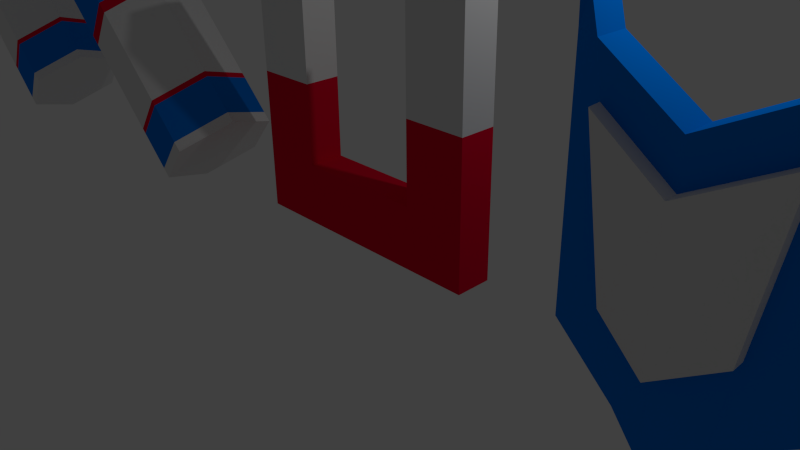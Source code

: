 # Source: PowerUps.blend  (saved by Blender 2.70.0; exported with 4.5.12 LTS)
import bpy
from mathutils import Matrix  # noqa: F401  (used for matrix-valued properties, if any)

bpy.ops.wm.read_factory_settings(use_empty=True)
scene = bpy.context.scene
scene.name = 'Scene'

# ---- collections
col_collection_1 = bpy.data.collections.new('Collection 1'); scene.collection.children.link(col_collection_1)

# ---- materials (node trees are filled in below, after node groups)
mat_gungrey = bpy.data.materials.new('GunGrey')
mat_gungrey.alpha_threshold = 0.0
mat_gungrey.use_transparent_shadow = False
mat_gungrey.diffuse_color = (0.1237, 0.1237, 0.1237, 1.0)
mat_gungrey.roughness = 0.5
mat_gungrey.line_color = (0.0, 0.0, 0.0, 1.0)
mat_imabranco = bpy.data.materials.new('ImaBranco')
mat_imabranco.alpha_threshold = 0.0
mat_imabranco.use_transparent_shadow = False
mat_imabranco.roughness = 0.5
mat_imabranco.line_color = (0.0, 0.0, 0.0, 1.0)
mat_bluesield = bpy.data.materials.new('BlueSield')
mat_bluesield.alpha_threshold = 0.0
mat_bluesield.use_transparent_shadow = False
mat_bluesield.diffuse_color = (0.0, 0.1918, 0.8, 1.0)
mat_bluesield.roughness = 0.5
mat_bluesield.line_color = (0.0, 0.0, 0.0, 1.0)
mat_imared = bpy.data.materials.new('ImaRed')
mat_imared.alpha_threshold = 0.0
mat_imared.use_transparent_shadow = False
mat_imared.diffuse_color = (0.8, 0.0, 0.03085, 1.0)
mat_imared.roughness = 0.5
mat_imared.line_color = (0.0, 0.0, 0.0, 1.0)

# ---- material node trees

# ---- world
world_world = bpy.data.worlds.new('World'); scene.world = world_world
world_world.color = (0.05088, 0.05088, 0.05088)
world_world.use_sun_shadow = False
world_world.sun_shadow_jitter_overblur = 0.0
world_world.cycles.sampling_method = 'MANUAL'
world_world.cycles.sample_map_resolution = 256

# ---- cameras
cam_camera = bpy.data.cameras.new('Camera')
cam_camera.clip_end = 100.0
cam_camera.lens = 35.0
cam_camera.sensor_width = 32.0
cam_camera.sensor_height = 18.0
cam_camera.ortho_scale = 7.314
cam_camera.dof.focus_distance = 0.0
cam_camera.dof.aperture_fstop = 128.0

# ---- lights
light_lamp = bpy.data.lights.new('Lamp', 'POINT')
light_lamp.transmission_factor = 0.0
light_lamp.cutoff_distance = 30.0
light_lamp.energy = 100.0
light_lamp.shadow_buffer_clip_start = 1.001
light_lamp.shadow_soft_size = 0.1
light_lamp.shadow_maximum_resolution = 0.006
light_lamp.use_absolute_resolution = True
light_lamp.cycles.use_multiple_importance_sampling = False

# ---- meshes
me_cube_003 = bpy.data.meshes.new('Cube.003')
me_cube_003.from_pydata([(-2.317, -1.0, -0.4245), (-2.317, 1.0, -0.4245), (-0.09495, 1.0, -0.8888), (-0.09495, -1.0, -0.8888), (-1.404, -1.0, 3.435), (-1.404, 1.0, 3.435), (0.8183, 1.0, 2.97), (0.8183, -1.0, 2.97), (-1.269, -1.0, 5.387), (-1.269, 1.0, 5.387), (1.0, 1.0, 5.446), (1.0, -1.0, 5.446), (6.944, 1.0, 2.966), (6.944, -1.0, 2.966), (6.944, 1.0, 5.446), (6.944, -1.0, 5.446), (6.944, 0.5997, 3.462), (6.944, -0.5997, 3.462), (6.944, 0.5997, 4.95), (6.944, -0.5997, 4.95), (7.802, 0.5997, 3.462), (7.802, -0.5997, 3.462), (7.802, 0.5997, 4.95), (7.802, -0.5997, 4.95), (7.802, 0.4603, 3.635), (7.802, -0.4603, 3.635), (7.802, 0.4603, 4.777), (7.802, -0.4603, 4.777), (7.997, 0.4603, 3.635), (7.997, -0.4603, 3.635), (7.997, 0.4603, 4.777), (7.997, -0.4603, 4.777), (-1.387, -0.3191, 3.6), (-1.387, 0.3191, 3.6), (-1.264, -0.3191, 5.382), (-1.264, 0.3191, 5.382), (0.8076, 0.3191, 5.437), (0.8076, -0.3191, 5.437), (-1.065, -0.1859, 4.104), (-1.065, 0.1859, 4.104), (-0.993, -0.1859, 5.142), (-0.993, 0.1859, 5.142), (0.214, 0.1859, 5.174), (0.214, -0.1859, 5.174), (-2.117, 0.07528, 6.037), (-2.117, 0.4472, 6.037), (-1.892, 0.07528, 6.184), (-1.892, 0.4472, 6.184), (-1.675, 0.4472, 6.314), (-1.675, 0.07528, 6.314), (-1.881, -1.0, 0.0478), (-0.277, -1.0, -0.2873), (-1.222, -1.0, 2.833), (0.3821, -1.0, 2.498), (-1.881, -1.24, 0.0478), (-0.277, -1.24, -0.2873), (-1.222, -1.24, 2.833), (0.3821, -1.24, 2.498), (-2.033, 1.0, -0.1165), (-0.2137, 1.0, -0.4965), (-1.285, 1.0, 3.042), (0.5338, 1.0, 2.662), (-2.033, 1.13, -0.1165), (-0.2137, 1.13, -0.4965), (-1.285, 1.13, 3.042), (0.5338, 1.13, 2.662), (1.375, -1.0, 3.671), (1.527, -1.0, 4.738), (6.401, -1.0, 3.676), (6.404, -1.0, 4.745), (1.375, -1.16, 3.671), (1.527, -1.16, 4.738), (6.401, -1.16, 3.676), (6.404, -1.16, 4.745), (1.251, 1.0, 3.713), (1.411, 1.0, 4.693), (6.52, 1.0, 3.72), (6.524, 1.0, 4.702), (1.251, 1.208, 3.713), (1.411, 1.208, 4.693), (6.52, 1.208, 3.72), (6.524, 1.208, 4.702)], [], [(4, 5, 1, 0), (2, 1, 58, 59), (6, 7, 3, 2), (0, 3, 51, 50), (0, 1, 2, 3), (4, 7, 11, 8), (4, 8, 34, 32), (10, 14, 77, 75), (6, 5, 9, 10), (9, 5, 33, 35), (12, 14, 18, 16), (7, 13, 68, 66), (10, 11, 15, 14), (7, 6, 12, 13), (16, 18, 22, 20), (15, 13, 17, 19), (14, 15, 19, 18), (13, 12, 16, 17), (20, 22, 26, 24), (19, 17, 21, 23), (18, 19, 23, 22), (17, 16, 20, 21), (24, 26, 30, 28), (23, 21, 25, 27), (22, 23, 27, 26), (21, 20, 24, 25), (29, 28, 30, 31), (27, 25, 29, 31), (26, 27, 31, 30), (25, 24, 28, 29), (32, 34, 40, 38), (35, 33, 39, 41), (8, 11, 37, 34), (11, 10, 36, 37), (10, 9, 35, 36), (5, 4, 32, 33), (38, 40, 46, 44), (41, 39, 45, 47), (34, 37, 43, 40), (37, 36, 42, 43), (36, 35, 41, 42), (33, 32, 38, 39), (49, 48, 47, 46), (45, 44, 46, 47), (40, 43, 49, 46), (43, 42, 48, 49), (42, 41, 47, 48), (39, 38, 44, 45), (50, 51, 55, 54), (7, 4, 52, 53), (3, 7, 53, 51), (4, 0, 50, 52), (57, 56, 54, 55), (53, 52, 56, 57), (51, 53, 57, 55), (52, 50, 54, 56), (59, 58, 62, 63), (6, 2, 59, 61), (5, 6, 61, 60), (1, 5, 60, 58), (64, 65, 63, 62), (61, 59, 63, 65), (60, 61, 65, 64), (58, 60, 64, 62), (66, 68, 72, 70), (15, 11, 67, 69), (13, 15, 69, 68), (11, 7, 66, 67), (71, 70, 72, 73), (69, 67, 71, 73), (68, 69, 73, 72), (67, 66, 70, 71), (75, 77, 81, 79), (12, 6, 74, 76), (14, 12, 76, 77), (6, 10, 75, 74), (78, 79, 81, 80), (76, 74, 78, 80), (77, 76, 80, 81), (74, 75, 79, 78)])
me_cube_003.polygons.foreach_set('material_index', [0, 0, 0, 0, 0, 0, 0, 0, 0, 0, 0, 0, 0, 0, 0, 0, 0, 0, 0, 0, 0, 0, 1, 0, 0, 0, 1, 1, 1, 1, 0, 0, 0, 0, 0, 0, 0, 0, 0, 0, 0, 0, 0, 0, 0, 0, 0, 0, 1, 0, 0, 0, 1, 1, 1, 1, 1, 0, 0, 0, 1, 0, 1, 1, 1, 0, 0, 0, 1, 1, 1, 1, 1, 0, 0, 0, 1, 1, 1, 0])
me_cube_003.materials.append(mat_gungrey)
me_cube_003.materials.append(mat_imabranco)
me_cube_003.use_remesh_preserve_volume = False
me_cube_003.use_remesh_preserve_attributes = False
me_cube_003.use_mirror_vertex_groups = False
me_cube_003.update()
me_cylinder_001 = bpy.data.meshes.new('Cylinder.001')
me_cylinder_001.from_pydata([(0.0, 1.0, -1.0), (0.0, 1.0, 2.829), (0.866, 0.5, -1.0), (0.866, 0.5, 2.829), (0.866, -0.5, -1.0), (0.866, -0.5, 2.829), (-8.742e-08, -1.0, -1.0), (-8.742e-08, -1.0, 2.829), (-0.866, -0.5, -1.0), (-0.866, -0.5, 2.829), (-0.866, 0.5, -1.0), (-0.866, 0.5, 2.829), (-4.158e-09, 0.2913, 3.338), (0.2522, 0.1456, 3.338), (0.2522, -0.1456, 3.338), (-2.962e-08, -0.2913, 3.338), (-0.2522, -0.1456, 3.338), (-0.2522, 0.1456, 3.338), (-4.158e-09, 0.2913, 3.599), (0.2522, 0.1456, 3.599), (0.2522, -0.1456, 3.599), (-2.962e-08, -0.2913, 3.599), (-0.2522, -0.1456, 3.599), (-0.2522, 0.1456, 3.599), (-1.937e-09, 0.1357, 3.599), (0.1175, 0.06785, 3.599), (0.1175, -0.06785, 3.599), (-1.38e-08, -0.1357, 3.599), (-0.1175, -0.06785, 3.599), (-0.1175, 0.06785, 3.599), (-1.937e-09, 0.1357, 3.835), (0.1175, 0.06785, 3.835), (0.1175, -0.06785, 3.835), (-1.38e-08, -0.1357, 3.835), (-0.1175, -0.06785, 3.835), (-0.1175, 0.06785, 3.835), (-1.937e-09, 0.1357, 3.978), (0.1175, 0.06785, 3.978), (0.1175, -0.06785, 3.978), (-1.38e-08, -0.1357, 3.978), (-0.1175, -0.06785, 3.978), (-0.1175, 0.06785, 3.978), (-1.478e-09, 0.2497, 3.978), (0.2162, 0.1248, 3.978), (0.2162, -0.1248, 3.978), (-2.331e-08, -0.2497, 3.978), (-0.2162, -0.1248, 3.978), (-0.2162, 0.1248, 3.978), (-1.478e-09, 0.2497, 4.187), (0.2162, 0.1248, 4.187), (0.2162, -0.1248, 4.187), (-2.331e-08, -0.2497, 4.187), (-0.2162, -0.1248, 4.187), (-0.2162, 0.1248, 4.187), (0.06524, -0.07791, 3.652), (-9.871e-09, -0.1156, 3.652), (-0.06524, -0.07791, 3.652), (0.06524, -0.07791, 3.782), (-9.871e-09, -0.1156, 3.782), (-0.06524, -0.07791, 3.782), (0.06524, -0.27, 3.652), (-9.871e-09, -0.3077, 3.652), (-0.06524, -0.27, 3.652), (0.06524, -0.27, 3.782), (-9.871e-09, -0.3077, 3.782), (-0.06524, -0.27, 3.782), (0.08892, -0.2655, 3.628), (-1.165e-08, -0.3168, 3.628), (-0.08892, -0.2655, 3.628), (0.08892, -0.2655, 3.806), (-1.165e-08, -0.3168, 3.806), (-0.08892, -0.2655, 3.806), (0.08892, -0.4386, 3.628), (-1.165e-08, -0.4899, 3.628), (-0.08892, -0.4386, 3.628), (0.08892, -0.4386, 3.806), (-1.165e-08, -0.4899, 3.806), (-0.08892, -0.4386, 3.806), (0.0, 1.0, 0.01119), (0.866, 0.5, 0.01119), (0.866, -0.5, 0.01119), (-8.742e-08, -1.0, 0.01119), (-0.866, -0.5, 0.01119), (-0.866, 0.5, 0.01119), (0.0, 1.0, 1.797), (0.866, 0.5, 1.797), (0.866, -0.5, 1.797), (-8.742e-08, -1.0, 1.797), (-0.866, -0.5, 1.797), (-0.866, 0.5, 1.797), (0.866, 0.5, -0.8104), (0.866, -0.5, -0.8104), (-8.742e-08, -1.0, -0.8104), (-0.866, -0.5, -0.8104), (-0.866, 0.5, -0.8104), (0.0, 1.0, -0.8104), (-4.158e-09, 0.2913, 3.469), (-0.2522, 0.1456, 3.469), (-0.2522, -0.1456, 3.469), (-2.962e-08, -0.2913, 3.469), (0.2522, -0.1456, 3.469), (0.2522, 0.1456, 3.469), (0.0, 1.0, 1.995), (0.866, 0.5, 1.995), (0.866, -0.5, 1.995), (-8.742e-08, -1.0, 1.995), (-0.866, -0.5, 1.995), (-0.866, 0.5, 1.995), (0.866, 0.5, -0.08873), (0.866, -0.5, -0.08873), (-8.742e-08, -1.0, -0.08873), (-0.866, -0.5, -0.08873), (-0.866, 0.5, -0.08873), (0.0, 1.0, -0.08873)], [], [(102, 1, 3, 103), (103, 3, 5, 104), (104, 5, 7, 105), (105, 7, 9, 106), (1, 11, 17, 12), (107, 11, 1, 102), (106, 9, 11, 107), (0, 2, 4, 6, 8, 10), (96, 97, 23, 18), (11, 9, 16, 17), (9, 7, 15, 16), (7, 5, 14, 15), (5, 3, 13, 14), (3, 1, 12, 13), (18, 23, 29, 24), (97, 98, 22, 23), (98, 99, 21, 22), (99, 100, 20, 21), (100, 101, 19, 20), (101, 96, 18, 19), (24, 29, 35, 30), (23, 22, 28, 29), (22, 21, 27, 28), (21, 20, 26, 27), (20, 19, 25, 26), (19, 18, 24, 25), (30, 35, 41, 36), (29, 28, 34, 35), (34, 28, 56, 59), (26, 32, 57, 54), (26, 25, 31, 32), (25, 24, 30, 31), (36, 41, 47, 42), (35, 34, 40, 41), (34, 33, 39, 40), (33, 32, 38, 39), (32, 31, 37, 38), (31, 30, 36, 37), (42, 47, 53, 48), (41, 40, 46, 47), (40, 39, 45, 46), (39, 38, 44, 45), (38, 37, 43, 44), (37, 36, 42, 43), (49, 48, 53, 52, 51, 50), (47, 46, 52, 53), (46, 45, 51, 52), (45, 44, 50, 51), (44, 43, 49, 50), (43, 42, 48, 49), (59, 56, 62, 65), (54, 57, 63, 60), (33, 34, 59, 58), (32, 33, 58, 57), (28, 27, 55, 56), (27, 26, 54, 55), (65, 62, 68, 71), (60, 63, 69, 66), (58, 59, 65, 64), (57, 58, 64, 63), (56, 55, 61, 62), (55, 54, 60, 61), (71, 68, 74, 77), (66, 69, 75, 72), (64, 65, 71, 70), (63, 64, 70, 69), (62, 61, 67, 68), (61, 60, 66, 67), (74, 73, 76, 77), (73, 72, 75, 76), (70, 71, 77, 76), (69, 70, 76, 75), (68, 67, 73, 74), (67, 66, 72, 73), (113, 78, 79, 108), (108, 79, 80, 109), (109, 80, 81, 110), (110, 81, 82, 111), (112, 83, 78, 113), (111, 82, 83, 112), (78, 84, 85, 79), (79, 85, 86, 80), (80, 86, 87, 81), (81, 87, 88, 82), (83, 89, 84, 78), (82, 88, 89, 83), (0, 95, 90, 2), (2, 90, 91, 4), (4, 91, 92, 6), (6, 92, 93, 8), (10, 94, 95, 0), (8, 93, 94, 10), (12, 17, 97, 96), (17, 16, 98, 97), (16, 15, 99, 98), (15, 14, 100, 99), (14, 13, 101, 100), (13, 12, 96, 101), (84, 102, 103, 85), (85, 103, 104, 86), (86, 104, 105, 87), (87, 105, 106, 88), (89, 107, 102, 84), (88, 106, 107, 89), (95, 113, 108, 90), (90, 108, 109, 91), (91, 109, 110, 92), (92, 110, 111, 93), (94, 112, 113, 95), (93, 111, 112, 94)])
me_cylinder_001.polygons.foreach_set('material_index', [0, 0, 0, 0, 0, 0, 0, 1, 2, 0, 0, 0, 0, 0, 2, 2, 2, 2, 2, 2, 1, 2, 2, 2, 2, 2, 1, 1, 1, 1, 1, 1, 2, 1, 1, 1, 1, 1, 2, 2, 2, 2, 2, 2, 2, 2, 2, 2, 2, 2, 1, 1, 1, 1, 1, 1, 1, 1, 1, 1, 1, 1, 1, 1, 1, 1, 1, 1, 1, 1, 1, 1, 1, 1, 2, 2, 2, 2, 2, 2, 1, 1, 1, 1, 1, 1, 1, 1, 1, 1, 1, 1, 0, 0, 0, 0, 0, 0, 2, 2, 2, 2, 2, 2, 0, 0, 0, 0, 0, 0])
me_cylinder_001.materials.append(mat_bluesield)
me_cylinder_001.materials.append(mat_imabranco)
me_cylinder_001.materials.append(mat_imared)
me_cylinder_001.use_remesh_preserve_volume = False
me_cylinder_001.use_remesh_preserve_attributes = False
me_cylinder_001.use_mirror_vertex_groups = False
me_cylinder_001.update()
me_mesh_002 = bpy.data.meshes.new('Mesh.002')
me_mesh_002.from_pydata([(0.8993, 0.4267, 0.077), (1.042, 0.3965, 0.077), (1.123, 0.3154, 0.077), (1.148, 0.1978, 0.077), (0.8979, -0.01389, 0.077), (0.8437, 0.09076, 0.077), (0.9432, 0.08616, 0.077), (1.032, 0.1426, 0.077), (1.045, 0.2473, 0.077), (0.9484, 0.336, 0.077), (0.809, 0.327, 0.077), (0.296, 0.353, 0.077), (0.356, 0.422, 0.077), (0.687, 0.682, 0.077), (0.9017, 0.4276, -0.077), (1.035, 0.3988, -0.077), (1.121, 0.3216, -0.077), (1.094, 0.05611, -0.077), (1.035, 0.1472, -0.077), (1.032, 0.2838, -0.077), (0.8191, 0.3395, -0.077), (0.706, 0.0, -0.077), (0.356, 0.282, -0.077), (0.296, 0.353, -0.077), (0.023, 0.682, -0.077), (0.142, 0.682, -0.077), (0.569, 0.682, -0.077), (0.706, 0.0, 0.077), (0.588, 0.0, -0.077), (0.588, 0.0, 0.077), (0.356, 0.282, 0.077), (0.121, 0.0, -0.077), (0.121, 0.0, 0.077), (0.002, 0.0, -0.077), (0.002, 0.0, 0.077), (0.023, 0.682, 0.077), (0.142, 0.682, 0.077), (0.356, 0.422, -0.077), (0.569, 0.682, 0.077), (0.687, 0.682, -0.077), (0.415, 0.353, -0.077), (0.415, 0.353, 0.077), (0.898, 0.594, -0.077), (0.898, 0.594, 0.077), (1.148, 0.1888, -0.077), (1.092, 0.05102, 0.077), (0.9229, -0.01517, -0.077), (0.7585, 0.03093, -0.077), (0.7581, 0.0323, 0.077), (0.7617, 0.1282, -0.077), (0.7581, 0.1333, 0.077), (0.9169, 0.07825, -0.077), (0.809, 0.682, -0.077), (0.809, 0.682, 0.077), (1.112, 0.682, -0.077), (1.112, 0.682, 0.077), (1.112, 0.594, -0.077), (1.112, 0.594, 0.077)], [], [(8, 2, 9), (8, 3, 2), (15, 20, 14), (44, 18, 19), (25, 23, 24), (48, 50, 49, 47), (53, 55, 54, 52), (55, 57, 56, 54), (57, 43, 42, 56), (27, 29, 28, 21), (10, 43, 53), (43, 55, 53), (43, 57, 55), (10, 0, 43), (10, 1, 0), (10, 9, 1), (9, 2, 1), (7, 3, 8), (7, 45, 3), (48, 5, 50), (6, 45, 7), (48, 6, 5), (48, 45, 6), (4, 45, 48), (11, 36, 35), (11, 12, 36), (12, 13, 38), (12, 41, 13), (11, 41, 12), (34, 41, 11), (34, 30, 41), (30, 27, 41), (34, 32, 30), (29, 27, 30), (42, 20, 52), (54, 42, 52), (56, 42, 54), (14, 20, 42), (16, 20, 15), (16, 19, 20), (32, 34, 33, 31), (44, 19, 16), (17, 18, 44), (17, 51, 18), (51, 47, 49), (17, 47, 51), (46, 47, 17), (37, 23, 25), (39, 37, 26), (40, 37, 39), (40, 23, 37), (40, 33, 23), (22, 33, 40), (21, 22, 40), (31, 33, 22), (21, 28, 22), (29, 30, 22, 28), (30, 32, 31, 22), (34, 11, 23, 33), (11, 35, 24, 23), (35, 36, 25, 24), (36, 12, 37, 25), (12, 38, 26, 37), (38, 13, 39, 26), (13, 41, 40, 39), (41, 27, 21, 40), (43, 0, 14, 42), (0, 1, 15, 14), (2, 3, 44, 16), (1, 16, 15), (3, 45, 17, 44), (6, 7, 18, 51), (45, 46, 17), (4, 47, 46), (5, 51, 49), (7, 8, 19, 18), (10, 53, 52, 20), (9, 20, 19), (1, 2, 16), (45, 4, 46), (4, 48, 47), (50, 5, 49), (5, 6, 51), (8, 9, 19), (9, 10, 20)])
me_mesh_002.polygons.foreach_set('use_smooth', [0, 0, 0, 0, 0, 1, 1, 1, 1, 1, 0, 0, 0, 0, 0, 0, 0, 0, 0, 0, 0, 0, 0, 0, 0, 0, 0, 0, 0, 0, 0, 0, 0, 0, 0, 0, 0, 0, 0, 0, 1, 0, 0, 0, 0, 0, 0, 0, 0, 0, 0, 0, 0, 0, 0, 0, 1, 1, 1, 1, 1, 1, 1, 1, 1, 1, 1, 1, 1, 1, 1, 1, 1, 1, 1, 1, 1, 1, 1, 1, 1, 1, 1, 1, 1])
me_mesh_002.use_remesh_preserve_volume = False
me_mesh_002.use_remesh_preserve_attributes = False
me_mesh_002.use_mirror_vertex_groups = False
me_mesh_002.update()
me_mesh = bpy.data.meshes.new('Mesh')
me_mesh.from_pydata([(0.91, 0.0, 0.123), (0.91, 0.682, 0.123), (1.008, 0.0, 0.123), (0.121, 0.0, 0.123), (0.142, 0.682, 0.123), (0.356, 0.422, 0.123), (0.687, 0.682, 0.123), (0.415, 0.353, 0.123), (0.91, 0.0, -0.123), (0.91, 0.682, -0.123), (1.008, 0.682, -0.123), (1.008, 0.0, -0.123), (0.588, 0.0, -0.123), (0.356, 0.282, -0.123), (0.002, 0.0, -0.123), (0.296, 0.353, -0.123), (0.023, 0.682, -0.123), (0.569, 0.682, -0.123), (0.687, 0.682, -0.123), (0.706, 0.0, -0.123), (0.706, 0.0, 0.123), (0.588, 0.0, 0.123), (0.356, 0.282, 0.123), (0.121, 0.0, -0.123), (0.002, 0.0, 0.123), (0.296, 0.353, 0.123), (0.023, 0.682, 0.123), (0.142, 0.682, -0.123), (0.356, 0.422, -0.123), (0.569, 0.682, 0.123), (0.415, 0.353, -0.123), (1.008, 0.682, 0.123)], [], [(5, 7, 6), (10, 8, 9), (11, 8, 10), (0, 31, 1), (0, 2, 31), (25, 4, 26), (25, 5, 4), (5, 6, 29), (25, 7, 5), (24, 7, 25), (24, 22, 7), (22, 20, 7), (24, 3, 22), (21, 20, 22), (27, 15, 16), (28, 15, 27), (18, 28, 17), (30, 28, 18), (30, 15, 28), (30, 14, 15), (13, 14, 30), (19, 13, 30), (23, 14, 13), (19, 12, 13), (20, 21, 12, 19), (21, 22, 13, 12), (22, 3, 23, 13), (3, 24, 14, 23), (24, 25, 15, 14), (25, 26, 16, 15), (26, 4, 27, 16), (4, 5, 28, 27), (5, 29, 17, 28), (29, 6, 18, 17), (6, 7, 30, 18), (7, 20, 19, 30), (0, 1, 9, 8), (1, 31, 10, 9), (31, 2, 11, 10), (2, 0, 8, 11)])
me_mesh.polygons.foreach_set('use_smooth', [0, 0, 0, 0, 0, 0, 0, 0, 0, 0, 0, 0, 0, 0, 0, 0, 0, 0, 0, 0, 0, 0, 0, 0, 1, 1, 1, 1, 1, 1, 1, 1, 1, 1, 1, 1, 1, 1, 1, 1])
me_mesh.use_remesh_preserve_volume = False
me_mesh.use_remesh_preserve_attributes = False
me_mesh.use_mirror_vertex_groups = False
me_mesh.update()
me_cylinder = bpy.data.meshes.new('Cylinder')
me_cylinder.from_pydata([(0.0, 1.0, -1.0), (0.0, 1.0, 2.829), (0.866, 0.5, -1.0), (0.866, 0.5, 2.829), (0.866, -0.5, -1.0), (0.866, -0.5, 2.829), (-8.742e-08, -1.0, -1.0), (-8.742e-08, -1.0, 2.829), (-0.866, -0.5, -1.0), (-0.866, -0.5, 2.829), (-0.866, 0.5, -1.0), (-0.866, 0.5, 2.829), (-4.158e-09, 0.2913, 3.338), (0.2522, 0.1456, 3.338), (0.2522, -0.1456, 3.338), (-2.962e-08, -0.2913, 3.338), (-0.2522, -0.1456, 3.338), (-0.2522, 0.1456, 3.338), (-4.158e-09, 0.2913, 3.599), (0.2522, 0.1456, 3.599), (0.2522, -0.1456, 3.599), (-2.962e-08, -0.2913, 3.599), (-0.2522, -0.1456, 3.599), (-0.2522, 0.1456, 3.599), (-1.937e-09, 0.1357, 3.599), (0.1175, 0.06785, 3.599), (0.1175, -0.06785, 3.599), (-1.38e-08, -0.1357, 3.599), (-0.1175, -0.06785, 3.599), (-0.1175, 0.06785, 3.599), (-1.937e-09, 0.1357, 3.835), (0.1175, 0.06785, 3.835), (0.1175, -0.06785, 3.835), (-1.38e-08, -0.1357, 3.835), (-0.1175, -0.06785, 3.835), (-0.1175, 0.06785, 3.835), (-1.937e-09, 0.1357, 3.978), (0.1175, 0.06785, 3.978), (0.1175, -0.06785, 3.978), (-1.38e-08, -0.1357, 3.978), (-0.1175, -0.06785, 3.978), (-0.1175, 0.06785, 3.978), (-1.478e-09, 0.2497, 3.978), (0.2162, 0.1248, 3.978), (0.2162, -0.1248, 3.978), (-2.331e-08, -0.2497, 3.978), (-0.2162, -0.1248, 3.978), (-0.2162, 0.1248, 3.978), (-1.478e-09, 0.2497, 4.187), (0.2162, 0.1248, 4.187), (0.2162, -0.1248, 4.187), (-2.331e-08, -0.2497, 4.187), (-0.2162, -0.1248, 4.187), (-0.2162, 0.1248, 4.187), (0.06524, -0.07791, 3.652), (-9.871e-09, -0.1156, 3.652), (-0.06524, -0.07791, 3.652), (0.06524, -0.07791, 3.782), (-9.871e-09, -0.1156, 3.782), (-0.06524, -0.07791, 3.782), (0.06524, -0.27, 3.652), (-9.871e-09, -0.3077, 3.652), (-0.06524, -0.27, 3.652), (0.06524, -0.27, 3.782), (-9.871e-09, -0.3077, 3.782), (-0.06524, -0.27, 3.782), (0.08892, -0.2655, 3.628), (-1.165e-08, -0.3168, 3.628), (-0.08892, -0.2655, 3.628), (0.08892, -0.2655, 3.806), (-1.165e-08, -0.3168, 3.806), (-0.08892, -0.2655, 3.806), (0.08892, -0.4386, 3.628), (-1.165e-08, -0.4899, 3.628), (-0.08892, -0.4386, 3.628), (0.08892, -0.4386, 3.806), (-1.165e-08, -0.4899, 3.806), (-0.08892, -0.4386, 3.806), (0.0, 1.0, 0.01119), (0.866, 0.5, 0.01119), (0.866, -0.5, 0.01119), (-8.742e-08, -1.0, 0.01119), (-0.866, -0.5, 0.01119), (-0.866, 0.5, 0.01119), (0.0, 1.0, 1.797), (0.866, 0.5, 1.797), (0.866, -0.5, 1.797), (-8.742e-08, -1.0, 1.797), (-0.866, -0.5, 1.797), (-0.866, 0.5, 1.797), (0.866, 0.5, -0.8104), (0.866, -0.5, -0.8104), (-8.742e-08, -1.0, -0.8104), (-0.866, -0.5, -0.8104), (-0.866, 0.5, -0.8104), (0.0, 1.0, -0.8104), (-4.158e-09, 0.2913, 3.469), (-0.2522, 0.1456, 3.469), (-0.2522, -0.1456, 3.469), (-2.962e-08, -0.2913, 3.469), (0.2522, -0.1456, 3.469), (0.2522, 0.1456, 3.469), (0.0, 1.0, 1.995), (0.866, 0.5, 1.995), (0.866, -0.5, 1.995), (-8.742e-08, -1.0, 1.995), (-0.866, -0.5, 1.995), (-0.866, 0.5, 1.995), (0.866, 0.5, -0.08873), (0.866, -0.5, -0.08873), (-8.742e-08, -1.0, -0.08873), (-0.866, -0.5, -0.08873), (-0.866, 0.5, -0.08873), (0.0, 1.0, -0.08873)], [], [(102, 1, 3, 103), (103, 3, 5, 104), (104, 5, 7, 105), (105, 7, 9, 106), (1, 11, 17, 12), (107, 11, 1, 102), (106, 9, 11, 107), (0, 2, 4, 6, 8, 10), (96, 97, 23, 18), (11, 9, 16, 17), (9, 7, 15, 16), (7, 5, 14, 15), (5, 3, 13, 14), (3, 1, 12, 13), (18, 23, 29, 24), (97, 98, 22, 23), (98, 99, 21, 22), (99, 100, 20, 21), (100, 101, 19, 20), (101, 96, 18, 19), (24, 29, 35, 30), (23, 22, 28, 29), (22, 21, 27, 28), (21, 20, 26, 27), (20, 19, 25, 26), (19, 18, 24, 25), (30, 35, 41, 36), (29, 28, 34, 35), (34, 28, 56, 59), (26, 32, 57, 54), (26, 25, 31, 32), (25, 24, 30, 31), (36, 41, 47, 42), (35, 34, 40, 41), (34, 33, 39, 40), (33, 32, 38, 39), (32, 31, 37, 38), (31, 30, 36, 37), (42, 47, 53, 48), (41, 40, 46, 47), (40, 39, 45, 46), (39, 38, 44, 45), (38, 37, 43, 44), (37, 36, 42, 43), (49, 48, 53, 52, 51, 50), (47, 46, 52, 53), (46, 45, 51, 52), (45, 44, 50, 51), (44, 43, 49, 50), (43, 42, 48, 49), (59, 56, 62, 65), (54, 57, 63, 60), (33, 34, 59, 58), (32, 33, 58, 57), (28, 27, 55, 56), (27, 26, 54, 55), (65, 62, 68, 71), (60, 63, 69, 66), (58, 59, 65, 64), (57, 58, 64, 63), (56, 55, 61, 62), (55, 54, 60, 61), (71, 68, 74, 77), (66, 69, 75, 72), (64, 65, 71, 70), (63, 64, 70, 69), (62, 61, 67, 68), (61, 60, 66, 67), (74, 73, 76, 77), (73, 72, 75, 76), (70, 71, 77, 76), (69, 70, 76, 75), (68, 67, 73, 74), (67, 66, 72, 73), (113, 78, 79, 108), (108, 79, 80, 109), (109, 80, 81, 110), (110, 81, 82, 111), (112, 83, 78, 113), (111, 82, 83, 112), (78, 84, 85, 79), (79, 85, 86, 80), (80, 86, 87, 81), (81, 87, 88, 82), (83, 89, 84, 78), (82, 88, 89, 83), (0, 95, 90, 2), (2, 90, 91, 4), (4, 91, 92, 6), (6, 92, 93, 8), (10, 94, 95, 0), (8, 93, 94, 10), (12, 17, 97, 96), (17, 16, 98, 97), (16, 15, 99, 98), (15, 14, 100, 99), (14, 13, 101, 100), (13, 12, 96, 101), (84, 102, 103, 85), (85, 103, 104, 86), (86, 104, 105, 87), (87, 105, 106, 88), (89, 107, 102, 84), (88, 106, 107, 89), (95, 113, 108, 90), (90, 108, 109, 91), (91, 109, 110, 92), (92, 110, 111, 93), (94, 112, 113, 95), (93, 111, 112, 94)])
me_cylinder.polygons.foreach_set('material_index', [0, 0, 0, 0, 0, 0, 0, 1, 2, 0, 0, 0, 0, 0, 2, 2, 2, 2, 2, 2, 1, 2, 2, 2, 2, 2, 1, 1, 1, 1, 1, 1, 2, 1, 1, 1, 1, 1, 2, 2, 2, 2, 2, 2, 2, 2, 2, 2, 2, 2, 1, 1, 1, 1, 1, 1, 1, 1, 1, 1, 1, 1, 1, 1, 1, 1, 1, 1, 1, 1, 1, 1, 1, 1, 2, 2, 2, 2, 2, 2, 1, 1, 1, 1, 1, 1, 1, 1, 1, 1, 1, 1, 0, 0, 0, 0, 0, 0, 2, 2, 2, 2, 2, 2, 0, 0, 0, 0, 0, 0])
me_cylinder.materials.append(mat_bluesield)
me_cylinder.materials.append(mat_imabranco)
me_cylinder.materials.append(mat_imared)
me_cylinder.use_remesh_preserve_volume = False
me_cylinder.use_remesh_preserve_attributes = False
me_cylinder.use_mirror_vertex_groups = False
me_cylinder.update()
me_cube_001 = bpy.data.meshes.new('Cube.001')
me_cube_001.from_pydata([(-0.3128, -1.919, -2.316), (-0.3128, 0.08081, -2.316), (0.9708, 0.08081, -2.316), (0.9708, -1.919, -2.316), (-1.0, -1.919, 2.207), (-1.0, 0.08081, 2.207), (1.658, 0.08081, 2.207), (1.658, -1.919, 2.207), (0.329, -1.119, 1.537), (0.329, -1.119, -2.656), (0.329, -3.119, 1.537), (0.329, -3.119, -2.656), (-1.427, -1.0, -1.599), (-1.427, 1.0, -1.599), (-1.427, -1.0, 2.207), (-1.427, 1.0, 2.207), (2.145, 1.0, -1.599), (2.145, -1.0, -1.599), (2.145, 1.0, 2.207), (2.145, -1.0, 2.207), (-1.293, -1.0, 2.646), (-1.293, 1.0, 2.646), (2.014, 1.0, 2.646), (2.014, -1.0, 2.646), (-1.44, -1.0, 2.646), (-1.44, 1.0, 2.646), (2.133, 1.0, 2.646), (2.133, -1.0, 2.646), (-0.8941, -1.919, 1.509), (-0.8941, 0.08081, 1.509), (1.552, 0.08081, 1.509), (1.552, -1.919, 1.509), (0.329, -1.119, 0.8904), (0.329, -3.119, 0.8904), (-1.427, -1.0, 1.62), (-1.427, 1.0, 1.62), (2.145, 1.0, 1.62), (2.145, -1.0, 1.62), (-0.5296, 0.08081, -0.8892), (1.188, 0.08081, -0.8892), (1.188, -1.919, -0.8892), (0.329, -1.119, -1.333), (0.329, -3.119, -1.333), (-1.427, 1.0, -0.3981), (2.145, 1.0, -0.3981), (2.145, -1.0, -0.3981), (-0.5296, -1.919, -0.8892), (-1.427, -1.0, -0.3981), (-0.8941, -2.716, 1.499), (1.552, -2.716, 1.499), (0.329, -3.915, 0.88), (1.188, -2.716, -0.8995), (0.329, -3.915, -1.344), (-0.5296, -2.716, -0.8995)], [], [(1, 0, 12, 13), (41, 39, 2, 9), (3, 2, 16, 17), (42, 46, 0, 11), (11, 9, 2, 3), (10, 8, 5, 4), (38, 41, 9, 1), (40, 42, 11, 3), (0, 1, 9, 11), (7, 6, 8, 10), (47, 43, 13, 12), (38, 1, 13, 43), (7, 19, 27, 23), (28, 4, 14, 34), (44, 45, 17, 16), (40, 3, 17, 45), (18, 6, 22, 26), (30, 6, 18, 36), (20, 21, 25, 24), (22, 23, 27, 26), (19, 18, 26, 27), (14, 4, 20, 24), (5, 15, 25, 21), (15, 14, 24, 25), (6, 7, 23, 22), (4, 5, 21, 20), (8, 6, 30, 32), (10, 4, 28, 33), (5, 8, 32, 29), (7, 10, 33, 31), (14, 15, 35, 34), (5, 29, 35, 15), (46, 28, 34, 47), (18, 19, 37, 36), (7, 31, 37, 19), (39, 30, 36, 44), (32, 30, 39, 41), (46, 42, 52, 53), (29, 32, 41, 38), (42, 40, 51, 52), (34, 35, 43, 47), (29, 38, 43, 35), (36, 37, 45, 44), (31, 40, 45, 37), (0, 46, 47, 12), (2, 39, 44, 16), (50, 48, 53, 52), (49, 50, 52, 51), (28, 46, 53, 48), (40, 31, 49, 51), (31, 33, 50, 49), (33, 28, 48, 50)])
me_cube_001.polygons.foreach_set('material_index', [0, 0, 0, 0, 0, 0, 0, 0, 0, 0, 0, 0, 0, 0, 0, 0, 0, 0, 0, 0, 0, 0, 0, 0, 0, 0, 0, 0, 0, 0, 0, 0, 0, 0, 0, 0, 0, 1, 0, 1, 0, 0, 0, 0, 0, 0, 1, 1, 1, 1, 1, 1])
me_cube_001.materials.append(mat_bluesield)
me_cube_001.materials.append(mat_imabranco)
me_cube_001.use_remesh_preserve_volume = False
me_cube_001.use_remesh_preserve_attributes = False
me_cube_001.use_mirror_vertex_groups = False
me_cube_001.update()
me_cube = bpy.data.meshes.new('Cube')
me_cube.from_pydata([(3.641, 1.0, -2.377), (3.641, -1.0, -2.377), (7.118, -1.0, 1.0), (7.118, 1.0, 1.0), (3.641, 1.0, 1.0), (3.641, -1.0, 1.0), (7.118, -1.0, -2.377), (7.118, 1.0, -2.377), (1.788e-07, 1.0, -2.377), (0.0, -1.0, -2.377), (2.384e-07, 1.0, 1.0), (-5.364e-07, -1.0, 1.0), (7.118, -1.0, 5.442), (7.118, 1.0, 5.442), (3.641, 1.0, 5.442), (3.641, -1.0, 5.442), (7.118, -1.0, 11.43), (7.118, 1.0, 11.43), (3.641, 1.0, 11.43), (3.641, -1.0, 11.43)], [], [(1, 0, 7, 6), (4, 5, 15, 14), (0, 4, 3, 7), (5, 1, 6, 2), (7, 3, 2, 6), (0, 1, 9, 8), (4, 10, 11, 5), (1, 5, 11, 9), (4, 0, 8, 10), (14, 15, 19, 18), (2, 3, 13, 12), (3, 4, 14, 13), (5, 2, 12, 15), (18, 19, 16, 17), (12, 13, 17, 16), (13, 14, 18, 17), (15, 12, 16, 19)])
me_cube.polygons.foreach_set('material_index', [0, 0, 0, 0, 0, 0, 0, 0, 0, 1, 0, 0, 0, 1, 1, 1, 1])
me_cube.materials.append(mat_imared)
me_cube.materials.append(mat_imabranco)
me_cube.use_remesh_preserve_volume = False
me_cube.use_remesh_preserve_attributes = False
me_cube.use_mirror_vertex_groups = False
me_cube.update()

# ---- objects
ob_cube_002 = bpy.data.objects.new('Cube.002', me_cube_003)
ob_cylinder_001 = bpy.data.objects.new('Cylinder.001', me_cylinder_001)
ob_text_001 = bpy.data.objects.new('Text.001', me_mesh_002)
ob_text = bpy.data.objects.new('Text', me_mesh)
ob_cylinder = bpy.data.objects.new('Cylinder', me_cylinder)
ob_cube_001 = bpy.data.objects.new('Cube.001', me_cube_001)
ob_cube = bpy.data.objects.new('Cube', me_cube)
ob_lamp = bpy.data.objects.new('Lamp', light_lamp)
ob_camera = bpy.data.objects.new('Camera', cam_camera)

# ---- transforms, parenting, visibility, modifiers, constraints
ob_cube_002.location = (10.08, -0.1854, 0.861)
ob_cube_002.rotation_euler = (2.326e-08, -0.5501, -8.24e-08)
ob_cube_002.scale = (0.3831, 0.3831, 0.3831)
ob_cube_002.lineart.crease_threshold = 0.0
ob_cylinder_001.location = (-8.349, -0.2683, 1.254)
ob_cylinder_001.rotation_euler = (0.5361, -0.6095, -0.804)
ob_cylinder_001.scale = (0.8381, 0.8381, 0.8381)
ob_cylinder_001.lineart.crease_threshold = 0.0
ob_text_001.location = (-9.87, -0.2683, 3.895)
ob_text_001.rotation_euler = (1.571, 1.907e-06, 0.0)
ob_text_001.scale = (2.168, 2.168, 2.168)
ob_text_001.lineart.crease_threshold = 0.0
ob_text.location = (-5.265, -0.2683, 3.782)
ob_text.rotation_euler = (1.571, 1.907e-06, 0.0)
ob_text.scale = (2.248, 2.248, 2.248)
ob_text.lineart.crease_threshold = 0.0
ob_cylinder.location = (-3.66, -0.2683, 1.254)
ob_cylinder.rotation_euler = (0.5361, -0.6095, -0.804)
ob_cylinder.scale = (0.8381, 0.8381, 0.8381)
ob_cylinder.lineart.crease_threshold = 0.0
ob_cube_001.location = (4.116, 0.0325, 1.758)
ob_cube_001.scale = (0.7803, 0.2067, 0.7803)
ob_cube_001.lineart.crease_threshold = 0.0
ob_cube.location = (0.0, 0.0, 0.8005)
ob_cube.scale = (0.2418, 0.2418, 0.2418)
ob_cube.lock_rotations_4d = False
ob_cube.empty_display_type = 'ARROWS'
ob_cube.lineart.crease_threshold = 0.0
_m = ob_cube.modifiers.new('Mirror', 'MIRROR')
ob_lamp.location = (4.076, 1.005, 5.904)
ob_lamp.rotation_euler = (0.6503, 0.05522, 1.866)
ob_lamp.lock_rotations_4d = False
ob_lamp.empty_display_type = 'ARROWS'
ob_lamp.color = (0.0, 0.0, 0.0, 0.0)
ob_lamp.lineart.crease_threshold = 0.0
ob_camera.location = (7.481, -6.508, 5.344)
ob_camera.rotation_euler = (1.109, 0.01082, 0.8149)
ob_camera.lock_rotations_4d = False
ob_camera.empty_display_type = 'ARROWS'
ob_camera.color = (0.0, 0.0, 0.0, 0.0)
ob_camera.display_type = 'WIRE'
ob_camera.lineart.crease_threshold = 0.0

# ---- collection membership
col_collection_1.objects.link(ob_cube_002)
col_collection_1.objects.link(ob_cylinder_001)
col_collection_1.objects.link(ob_text_001)
col_collection_1.objects.link(ob_text)
col_collection_1.objects.link(ob_cylinder)
col_collection_1.objects.link(ob_cube_001)
col_collection_1.objects.link(ob_cube)
col_collection_1.objects.link(ob_lamp)
col_collection_1.objects.link(ob_camera)

# ---- scene / render settings (as saved in the file)
scene.camera = ob_camera
scene.frame_start = 1; scene.frame_end = 250; scene.frame_set(1)
scene.render.engine = 'BLENDER_EEVEE_NEXT'
scene.render.resolution_percentage = 50
scene.render.dither_intensity = 0.0
scene.cycles.use_denoising = False
scene.cycles.samples = 10
scene.cycles.sampling_pattern = 'TABULATED_SOBOL'
scene.cycles.light_sampling_threshold = 0.0
scene.cycles.use_adaptive_sampling = False
scene.cycles.use_light_tree = False
scene.cycles.blur_glossy = 0.0
scene.cycles.volume_bounces = 1
scene.cycles.pixel_filter_type = 'GAUSSIAN'
scene.cycles.sample_clamp_indirect = 0.0
scene.view_settings.view_transform = 'Standard'
bpy.context.view_layer.update()
